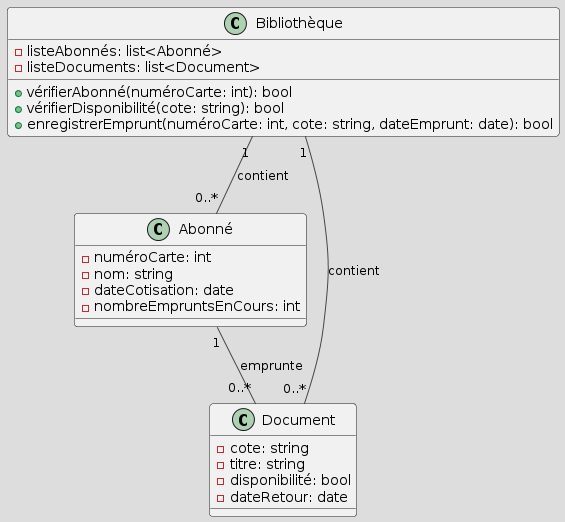

The diagram above was rendered by PlantUML. Its source (embedded in the PNG):
@startuml
!theme toy

class Abonné {
    - numéroCarte: int
    - nom: string
    - dateCotisation: date
    - nombreEmpruntsEnCours: int
}

class Document {
    - cote: string
    - titre: string
    - disponibilité: bool
    - dateRetour: date
}

class Bibliothèque {
    - listeAbonnés: list<Abonné>
    - listeDocuments: list<Document>
    + vérifierAbonné(numéroCarte: int): bool
    + vérifierDisponibilité(cote: string): bool
    + enregistrerEmprunt(numéroCarte: int, cote: string, dateEmprunt: date): bool
}

Abonné "1" -- "0..*" Document : emprunte
Bibliothèque "1" -- "0..*" Abonné : contient
Bibliothèque "1" -- "0..*" Document : contient
@enduml